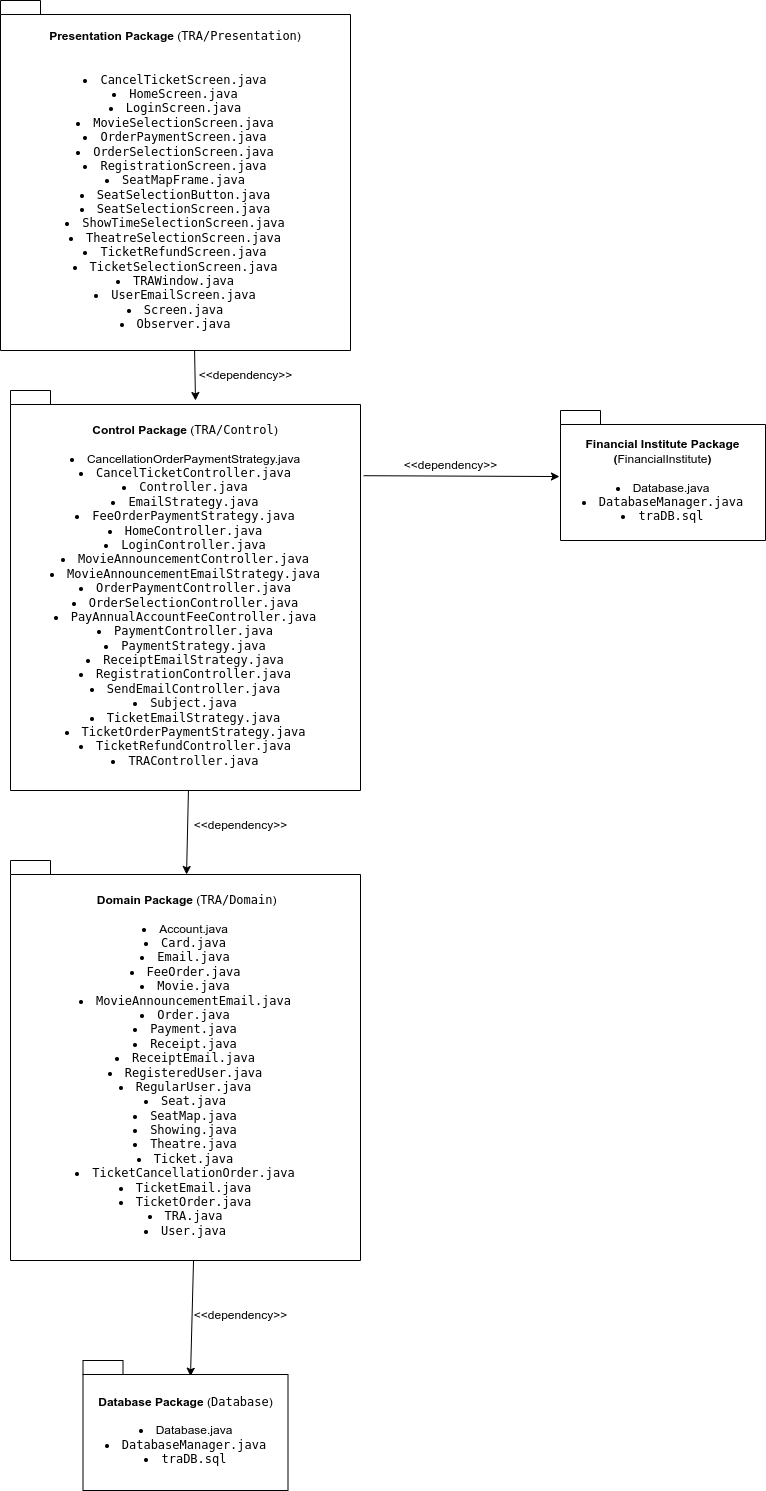

The diagram above was exported from draw.io. Its source (the exported page's mxGraphModel, read from the mxfile embedded in the PNG):
<mxGraphModel dx="824" dy="1926" grid="1" gridSize="10" guides="1" tooltips="1" connect="1" arrows="1" fold="1" page="1" pageScale="1" pageWidth="850" pageHeight="1100" math="0" shadow="0">
  <root>
    <mxCell id="0" />
    <mxCell id="1" parent="0" />
    <mxCell id="TpUmy82H-sJZDuWWoIFE-6" value="" style="endArrow=classic;html=1;rounded=0;exitX=0.384;exitY=0.995;exitDx=0;exitDy=0;exitPerimeter=0;" edge="1" parent="1">
      <mxGeometry width="50" height="50" relative="1" as="geometry">
        <mxPoint x="1844.04" y="-131.51999999999998" as="sourcePoint" />
        <mxPoint x="1845" y="-80" as="targetPoint" />
      </mxGeometry>
    </mxCell>
    <mxCell id="TpUmy82H-sJZDuWWoIFE-7" value="&amp;lt;&amp;lt;dependency&amp;gt;&amp;gt;" style="text;html=1;align=center;verticalAlign=middle;resizable=0;points=[];autosize=1;strokeColor=none;fillColor=none;" vertex="1" parent="1">
      <mxGeometry x="1835" y="-120" width="120" height="30" as="geometry" />
    </mxCell>
    <mxCell id="TpUmy82H-sJZDuWWoIFE-8" value="" style="endArrow=classic;html=1;rounded=0;exitX=0.384;exitY=0.995;exitDx=0;exitDy=0;exitPerimeter=0;entryX=0.503;entryY=0.035;entryDx=0;entryDy=0;entryPerimeter=0;" edge="1" parent="1" target="TpUmy82H-sJZDuWWoIFE-17">
      <mxGeometry width="50" height="50" relative="1" as="geometry">
        <mxPoint x="1844" y="40" as="sourcePoint" />
        <mxPoint x="1845" y="92" as="targetPoint" />
      </mxGeometry>
    </mxCell>
    <mxCell id="TpUmy82H-sJZDuWWoIFE-9" value="&amp;lt;&amp;lt;dependency&amp;gt;&amp;gt;" style="text;html=1;align=center;verticalAlign=middle;resizable=0;points=[];autosize=1;strokeColor=none;fillColor=none;" vertex="1" parent="1">
      <mxGeometry x="1850" y="220" width="120" height="30" as="geometry" />
    </mxCell>
    <mxCell id="TpUmy82H-sJZDuWWoIFE-10" value="" style="endArrow=classic;html=1;rounded=0;exitX=0.523;exitY=0.998;exitDx=0;exitDy=0;exitPerimeter=0;" edge="1" parent="1" source="TpUmy82H-sJZDuWWoIFE-17">
      <mxGeometry width="50" height="50" relative="1" as="geometry">
        <mxPoint x="1837.92" y="829.998" as="sourcePoint" />
        <mxPoint x="1840" y="895.75" as="targetPoint" />
      </mxGeometry>
    </mxCell>
    <mxCell id="TpUmy82H-sJZDuWWoIFE-11" value="&amp;lt;&amp;lt;dependency&amp;gt;&amp;gt;" style="text;html=1;align=center;verticalAlign=middle;resizable=0;points=[];autosize=1;strokeColor=none;fillColor=none;" vertex="1" parent="1">
      <mxGeometry x="1830" y="820" width="120" height="30" as="geometry" />
    </mxCell>
    <mxCell id="TpUmy82H-sJZDuWWoIFE-12" value="" style="endArrow=classic;html=1;rounded=0;exitX=1.009;exitY=0.213;exitDx=0;exitDy=0;exitPerimeter=0;entryX=-0.005;entryY=0.508;entryDx=0;entryDy=0;entryPerimeter=0;" edge="1" parent="1" source="TpUmy82H-sJZDuWWoIFE-15" target="TpUmy82H-sJZDuWWoIFE-16">
      <mxGeometry width="50" height="50" relative="1" as="geometry">
        <mxPoint x="2085" y="-4.5" as="sourcePoint" />
        <mxPoint x="2200" y="-5.5" as="targetPoint" />
      </mxGeometry>
    </mxCell>
    <mxCell id="TpUmy82H-sJZDuWWoIFE-13" value="&amp;lt;&amp;lt;dependency&amp;gt;&amp;gt;" style="text;html=1;align=center;verticalAlign=middle;resizable=0;points=[];autosize=1;strokeColor=none;fillColor=none;" vertex="1" parent="1">
      <mxGeometry x="2040" y="-30" width="120" height="30" as="geometry" />
    </mxCell>
    <mxCell id="TpUmy82H-sJZDuWWoIFE-14" value="&lt;strong&gt;Presentation Package&lt;/strong&gt;&lt;span style=&quot;font-weight: 400;&quot;&gt;&amp;nbsp;(&lt;/span&gt;&lt;code style=&quot;font-weight: 400;&quot;&gt;TRA/Presentation&lt;/code&gt;&lt;span style=&quot;font-weight: 400;&quot;&gt;)&lt;/span&gt;&lt;div&gt;&lt;span style=&quot;font-weight: 400;&quot;&gt;&lt;br&gt;&lt;/span&gt;&lt;/div&gt;&lt;div&gt;&lt;span style=&quot;font-weight: 400;&quot;&gt;&lt;br&gt;&lt;/span&gt;&lt;/div&gt;&lt;div&gt;&lt;li style=&quot;font-weight: 400;&quot;&gt;&lt;code&gt;CancelTicketScreen.java&lt;/code&gt;&lt;/li&gt;&lt;li style=&quot;font-weight: 400;&quot;&gt;&lt;code&gt;HomeScreen.java&lt;/code&gt;&lt;/li&gt;&lt;li style=&quot;font-weight: 400;&quot;&gt;&lt;code&gt;LoginScreen.java&lt;/code&gt;&lt;/li&gt;&lt;li style=&quot;font-weight: 400;&quot;&gt;&lt;code&gt;MovieSelectionScreen.java&lt;/code&gt;&lt;/li&gt;&lt;li style=&quot;font-weight: 400;&quot;&gt;&lt;code&gt;OrderPaymentScreen.java&lt;/code&gt;&lt;/li&gt;&lt;li style=&quot;font-weight: 400;&quot;&gt;&lt;code&gt;OrderSelectionScreen.java&lt;/code&gt;&lt;/li&gt;&lt;li style=&quot;font-weight: 400;&quot;&gt;&lt;code&gt;RegistrationScreen.java&lt;/code&gt;&lt;/li&gt;&lt;li style=&quot;font-weight: 400;&quot;&gt;&lt;code&gt;SeatMapFrame.java&lt;/code&gt;&lt;/li&gt;&lt;li style=&quot;font-weight: 400;&quot;&gt;&lt;code&gt;SeatSelectionButton.java&lt;/code&gt;&lt;/li&gt;&lt;li style=&quot;font-weight: 400;&quot;&gt;&lt;code&gt;SeatSelectionScreen.java&lt;/code&gt;&lt;/li&gt;&lt;li style=&quot;font-weight: 400;&quot;&gt;&lt;code&gt;ShowTimeSelectionScreen.java&lt;/code&gt;&lt;/li&gt;&lt;li style=&quot;font-weight: 400;&quot;&gt;&lt;code&gt;TheatreSelectionScreen.java&lt;/code&gt;&lt;/li&gt;&lt;li style=&quot;font-weight: 400;&quot;&gt;&lt;code&gt;TicketRefundScreen.java&lt;/code&gt;&lt;/li&gt;&lt;li style=&quot;font-weight: 400;&quot;&gt;&lt;code&gt;TicketSelectionScreen.java&lt;/code&gt;&lt;/li&gt;&lt;li style=&quot;font-weight: 400;&quot;&gt;&lt;code&gt;TRAWindow.java&lt;/code&gt;&lt;/li&gt;&lt;li style=&quot;font-weight: 400;&quot;&gt;&lt;code&gt;UserEmailScreen.java&lt;/code&gt;&lt;/li&gt;&lt;li style=&quot;font-weight: 400;&quot;&gt;&lt;code&gt;Screen.java&lt;/code&gt;&lt;/li&gt;&lt;li style=&quot;font-weight: 400;&quot;&gt;&lt;code&gt;Observer.java&lt;/code&gt;&lt;/li&gt;&lt;/div&gt;" style="shape=folder;fontStyle=1;spacingTop=10;tabWidth=40;tabHeight=14;tabPosition=left;html=1;whiteSpace=wrap;" vertex="1" parent="1">
      <mxGeometry x="1650" y="-480" width="350" height="350" as="geometry" />
    </mxCell>
    <mxCell id="TpUmy82H-sJZDuWWoIFE-15" value="&lt;b&gt;Control Package&lt;/b&gt;&lt;span style=&quot;font-weight: 400;&quot;&gt;&amp;nbsp;(&lt;/span&gt;&lt;code style=&quot;font-weight: 400;&quot;&gt;TRA/Control&lt;/code&gt;&lt;span style=&quot;font-weight: 400;&quot;&gt;)&lt;/span&gt;&lt;div&gt;&lt;span style=&quot;font-weight: 400;&quot;&gt;&lt;br&gt;&lt;/span&gt;&lt;/div&gt;&lt;div&gt;&lt;li style=&quot;font-weight: 400;&quot;&gt;&lt;span style=&quot;background-color: initial;&quot;&gt;CancellationOrderPaymentStrategy.java&lt;/span&gt;&lt;/li&gt;&lt;li style=&quot;font-weight: 400;&quot;&gt;&lt;code&gt;CancelTicketController.java&lt;/code&gt;&lt;/li&gt;&lt;li style=&quot;font-weight: 400;&quot;&gt;&lt;code&gt;Controller.java&lt;/code&gt;&lt;/li&gt;&lt;li style=&quot;font-weight: 400;&quot;&gt;&lt;code&gt;EmailStrategy.java&lt;/code&gt;&lt;/li&gt;&lt;li style=&quot;font-weight: 400;&quot;&gt;&lt;code&gt;FeeOrderPaymentStrategy.java&lt;/code&gt;&lt;/li&gt;&lt;li style=&quot;font-weight: 400;&quot;&gt;&lt;code&gt;HomeController.java&lt;/code&gt;&lt;/li&gt;&lt;li style=&quot;font-weight: 400;&quot;&gt;&lt;code&gt;LoginController.java&lt;/code&gt;&lt;/li&gt;&lt;li style=&quot;font-weight: 400;&quot;&gt;&lt;code&gt;MovieAnnouncementController.java&lt;/code&gt;&lt;/li&gt;&lt;li style=&quot;font-weight: 400;&quot;&gt;&lt;code&gt;MovieAnnouncementEmailStrategy.java&lt;/code&gt;&lt;/li&gt;&lt;li style=&quot;font-weight: 400;&quot;&gt;&lt;code&gt;OrderPaymentController.java&lt;/code&gt;&lt;/li&gt;&lt;li style=&quot;font-weight: 400;&quot;&gt;&lt;code&gt;OrderSelectionController.java&lt;/code&gt;&lt;/li&gt;&lt;li style=&quot;font-weight: 400;&quot;&gt;&lt;code&gt;PayAnnualAccountFeeController.java&lt;/code&gt;&lt;/li&gt;&lt;li style=&quot;font-weight: 400;&quot;&gt;&lt;code&gt;PaymentController.java&lt;/code&gt;&lt;/li&gt;&lt;li style=&quot;font-weight: 400;&quot;&gt;&lt;code&gt;PaymentStrategy.java&lt;/code&gt;&lt;/li&gt;&lt;li style=&quot;font-weight: 400;&quot;&gt;&lt;code&gt;ReceiptEmailStrategy.java&lt;/code&gt;&lt;/li&gt;&lt;li style=&quot;font-weight: 400;&quot;&gt;&lt;code&gt;RegistrationController.java&lt;/code&gt;&lt;/li&gt;&lt;li style=&quot;font-weight: 400;&quot;&gt;&lt;code&gt;SendEmailController.java&lt;/code&gt;&lt;/li&gt;&lt;li style=&quot;font-weight: 400;&quot;&gt;&lt;code&gt;Subject.java&lt;/code&gt;&lt;/li&gt;&lt;li style=&quot;font-weight: 400;&quot;&gt;&lt;code&gt;TicketEmailStrategy.java&lt;/code&gt;&lt;/li&gt;&lt;li style=&quot;font-weight: 400;&quot;&gt;&lt;code&gt;TicketOrderPaymentStrategy.java&lt;/code&gt;&lt;/li&gt;&lt;li style=&quot;font-weight: 400;&quot;&gt;&lt;code&gt;TicketRefundController.java&lt;/code&gt;&lt;/li&gt;&lt;li style=&quot;font-weight: 400;&quot;&gt;&lt;code&gt;TRAController.java&lt;/code&gt;&lt;/li&gt;&lt;/div&gt;" style="shape=folder;fontStyle=1;spacingTop=10;tabWidth=40;tabHeight=14;tabPosition=left;html=1;whiteSpace=wrap;" vertex="1" parent="1">
      <mxGeometry x="1660" y="-90" width="350" height="400" as="geometry" />
    </mxCell>
    <mxCell id="TpUmy82H-sJZDuWWoIFE-16" value="&lt;b&gt;Financial Institute Package (&lt;/b&gt;&lt;span style=&quot;font-weight: 400;&quot;&gt;FinancialInstitute&lt;/span&gt;&lt;b&gt;)&lt;/b&gt;&lt;div&gt;&lt;b&gt;&lt;br&gt;&lt;/b&gt;&lt;/div&gt;&lt;div&gt;&lt;li style=&quot;font-weight: 400;&quot;&gt;&lt;span style=&quot;background-color: initial;&quot;&gt;Database.java&lt;/span&gt;&lt;/li&gt;&lt;li style=&quot;font-weight: 400;&quot;&gt;&lt;code&gt;DatabaseManager.java&lt;/code&gt;&lt;/li&gt;&lt;li style=&quot;font-weight: 400;&quot;&gt;&lt;code&gt;traDB.sql&lt;/code&gt;&lt;/li&gt;&lt;/div&gt;" style="shape=folder;fontStyle=1;spacingTop=10;tabWidth=40;tabHeight=14;tabPosition=left;html=1;whiteSpace=wrap;" vertex="1" parent="1">
      <mxGeometry x="2210" y="-70" width="205" height="130" as="geometry" />
    </mxCell>
    <mxCell id="TpUmy82H-sJZDuWWoIFE-17" value="&lt;span style=&quot;font-weight: 400;&quot;&gt;&amp;nbsp;&lt;/span&gt;&lt;b&gt;Domain Package&lt;/b&gt;&lt;span style=&quot;font-weight: 400;&quot;&gt;&amp;nbsp;(&lt;/span&gt;&lt;code style=&quot;font-weight: 400;&quot;&gt;TRA/Domain&lt;/code&gt;&lt;span style=&quot;font-weight: 400;&quot;&gt;)&lt;/span&gt;&lt;div&gt;&lt;span style=&quot;font-weight: 400;&quot;&gt;&lt;br&gt;&lt;/span&gt;&lt;/div&gt;&lt;div&gt;&lt;li style=&quot;font-weight: 400;&quot;&gt;&lt;span style=&quot;background-color: initial;&quot;&gt;Account.java&lt;/span&gt;&lt;/li&gt;&lt;li style=&quot;font-weight: 400;&quot;&gt;&lt;code&gt;Card.java&lt;/code&gt;&lt;/li&gt;&lt;li style=&quot;font-weight: 400;&quot;&gt;&lt;code&gt;Email.java&lt;/code&gt;&lt;/li&gt;&lt;li style=&quot;font-weight: 400;&quot;&gt;&lt;code&gt;FeeOrder.java&lt;/code&gt;&lt;/li&gt;&lt;li style=&quot;font-weight: 400;&quot;&gt;&lt;code&gt;Movie.java&lt;/code&gt;&lt;/li&gt;&lt;li style=&quot;font-weight: 400;&quot;&gt;&lt;code&gt;MovieAnnouncementEmail.java&lt;/code&gt;&lt;/li&gt;&lt;li style=&quot;font-weight: 400;&quot;&gt;&lt;code&gt;Order.java&lt;/code&gt;&lt;/li&gt;&lt;li style=&quot;font-weight: 400;&quot;&gt;&lt;code&gt;Payment.java&lt;/code&gt;&lt;/li&gt;&lt;li style=&quot;font-weight: 400;&quot;&gt;&lt;code&gt;Receipt.java&lt;/code&gt;&lt;/li&gt;&lt;li style=&quot;font-weight: 400;&quot;&gt;&lt;code&gt;ReceiptEmail.java&lt;/code&gt;&lt;/li&gt;&lt;li style=&quot;font-weight: 400;&quot;&gt;&lt;code&gt;RegisteredUser.java&lt;/code&gt;&lt;/li&gt;&lt;li style=&quot;font-weight: 400;&quot;&gt;&lt;code&gt;RegularUser.java&lt;/code&gt;&lt;/li&gt;&lt;li style=&quot;font-weight: 400;&quot;&gt;&lt;code&gt;Seat.java&lt;/code&gt;&lt;/li&gt;&lt;li style=&quot;font-weight: 400;&quot;&gt;&lt;code&gt;SeatMap.java&lt;/code&gt;&lt;/li&gt;&lt;li style=&quot;font-weight: 400;&quot;&gt;&lt;code&gt;Showing.java&lt;/code&gt;&lt;/li&gt;&lt;li style=&quot;font-weight: 400;&quot;&gt;&lt;code&gt;Theatre.java&lt;/code&gt;&lt;/li&gt;&lt;li style=&quot;font-weight: 400;&quot;&gt;&lt;code&gt;Ticket.java&lt;/code&gt;&lt;/li&gt;&lt;li style=&quot;font-weight: 400;&quot;&gt;&lt;code&gt;TicketCancellationOrder.java&lt;/code&gt;&lt;/li&gt;&lt;li style=&quot;font-weight: 400;&quot;&gt;&lt;code&gt;TicketEmail.java&lt;/code&gt;&lt;/li&gt;&lt;li style=&quot;font-weight: 400;&quot;&gt;&lt;code&gt;TicketOrder.java&lt;/code&gt;&lt;/li&gt;&lt;li style=&quot;font-weight: 400;&quot;&gt;&lt;code&gt;TRA.java&lt;/code&gt;&lt;/li&gt;&lt;li style=&quot;font-weight: 400;&quot;&gt;&lt;code&gt;User.java&lt;/code&gt;&lt;/li&gt;&lt;/div&gt;" style="shape=folder;fontStyle=1;spacingTop=10;tabWidth=40;tabHeight=14;tabPosition=left;html=1;whiteSpace=wrap;" vertex="1" parent="1">
      <mxGeometry x="1660" y="380" width="350" height="400" as="geometry" />
    </mxCell>
    <mxCell id="TpUmy82H-sJZDuWWoIFE-18" value="&lt;b&gt;Database Package&lt;/b&gt;&lt;span style=&quot;font-weight: 400;&quot;&gt;&amp;nbsp;(&lt;/span&gt;&lt;code style=&quot;font-weight: 400;&quot;&gt;Database&lt;/code&gt;&lt;span style=&quot;font-weight: 400;&quot;&gt;)&lt;/span&gt;&lt;div&gt;&lt;span style=&quot;font-weight: 400;&quot;&gt;&lt;br&gt;&lt;/span&gt;&lt;/div&gt;&lt;div&gt;&lt;li style=&quot;font-weight: 400;&quot;&gt;&lt;span style=&quot;background-color: initial;&quot;&gt;Database.java&lt;/span&gt;&lt;/li&gt;&lt;li style=&quot;font-weight: 400;&quot;&gt;&lt;code&gt;DatabaseManager.java&lt;/code&gt;&lt;/li&gt;&lt;li style=&quot;font-weight: 400;&quot;&gt;&lt;code&gt;traDB.sql&lt;/code&gt;&lt;/li&gt;&lt;/div&gt;" style="shape=folder;fontStyle=1;spacingTop=10;tabWidth=40;tabHeight=14;tabPosition=left;html=1;whiteSpace=wrap;" vertex="1" parent="1">
      <mxGeometry x="1732.5" y="880" width="205" height="130" as="geometry" />
    </mxCell>
    <mxCell id="TpUmy82H-sJZDuWWoIFE-19" value="&amp;lt;&amp;lt;dependency&amp;gt;&amp;gt;" style="text;html=1;align=center;verticalAlign=middle;resizable=0;points=[];autosize=1;strokeColor=none;fillColor=none;" vertex="1" parent="1">
      <mxGeometry x="1830" y="330" width="120" height="30" as="geometry" />
    </mxCell>
  </root>
</mxGraphModel>